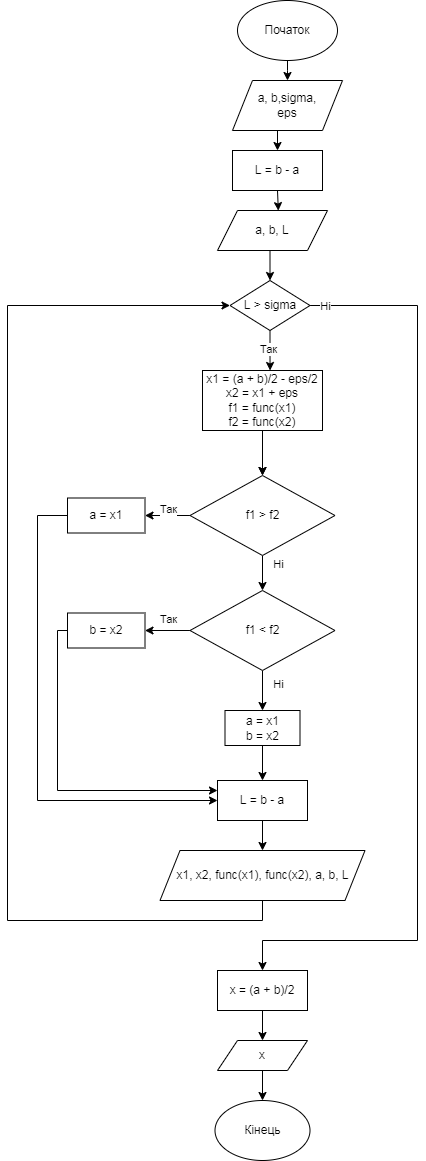

The diagram above was exported from draw.io. Its source (the exported page's mxGraphModel, read from the mxfile embedded in the PNG):
<mxGraphModel dx="1662" dy="790" grid="1" gridSize="10" guides="1" tooltips="1" connect="1" arrows="1" fold="1" page="1" pageScale="1" pageWidth="827" pageHeight="1169" math="0" shadow="0">
  <root>
    <mxCell id="WIyWlLk6GJQsqaUBKTNV-0" />
    <mxCell id="WIyWlLk6GJQsqaUBKTNV-1" parent="WIyWlLk6GJQsqaUBKTNV-0" />
    <mxCell id="Wcq8v0Spzg4cRM6Dpt8Z-5" style="edgeStyle=orthogonalEdgeStyle;rounded=0;orthogonalLoop=1;jettySize=auto;html=1;exitX=0.5;exitY=1;exitDx=0;exitDy=0;entryX=0.5;entryY=0;entryDx=0;entryDy=0;strokeColor=#000000;" parent="WIyWlLk6GJQsqaUBKTNV-1" source="Wcq8v0Spzg4cRM6Dpt8Z-0" target="Wcq8v0Spzg4cRM6Dpt8Z-4" edge="1">
      <mxGeometry relative="1" as="geometry" />
    </mxCell>
    <mxCell id="Wcq8v0Spzg4cRM6Dpt8Z-0" value="a, b,sigma,&lt;br&gt;eps" style="shape=parallelogram;perimeter=parallelogramPerimeter;whiteSpace=wrap;html=1;fixedSize=1;fillColor=#FFFFFF;strokeColor=#000000;" parent="WIyWlLk6GJQsqaUBKTNV-1" vertex="1">
      <mxGeometry x="355" y="110" width="110" height="50" as="geometry" />
    </mxCell>
    <mxCell id="Wcq8v0Spzg4cRM6Dpt8Z-3" style="edgeStyle=orthogonalEdgeStyle;rounded=0;orthogonalLoop=1;jettySize=auto;html=1;exitX=0.5;exitY=1;exitDx=0;exitDy=0;entryX=0.5;entryY=0;entryDx=0;entryDy=0;strokeColor=#000000;" parent="WIyWlLk6GJQsqaUBKTNV-1" source="Wcq8v0Spzg4cRM6Dpt8Z-1" target="Wcq8v0Spzg4cRM6Dpt8Z-0" edge="1">
      <mxGeometry relative="1" as="geometry">
        <mxPoint x="540" y="90" as="targetPoint" />
        <Array as="points">
          <mxPoint x="410" y="100" />
        </Array>
      </mxGeometry>
    </mxCell>
    <mxCell id="Wcq8v0Spzg4cRM6Dpt8Z-1" value="Початок" style="ellipse;whiteSpace=wrap;html=1;fillColor=#FFFFFF;strokeColor=#000000;" parent="WIyWlLk6GJQsqaUBKTNV-1" vertex="1">
      <mxGeometry x="360" y="30" width="100" height="60" as="geometry" />
    </mxCell>
    <mxCell id="Wcq8v0Spzg4cRM6Dpt8Z-2" value="Кінець" style="ellipse;whiteSpace=wrap;html=1;fillColor=#FFFFFF;strokeColor=#000000;" parent="WIyWlLk6GJQsqaUBKTNV-1" vertex="1">
      <mxGeometry x="337.5" y="1130" width="95" height="60" as="geometry" />
    </mxCell>
    <mxCell id="Wcq8v0Spzg4cRM6Dpt8Z-7" style="edgeStyle=orthogonalEdgeStyle;rounded=0;orthogonalLoop=1;jettySize=auto;html=1;exitX=0.5;exitY=1;exitDx=0;exitDy=0;entryX=0.553;entryY=0.003;entryDx=0;entryDy=0;entryPerimeter=0;strokeColor=#000000;" parent="WIyWlLk6GJQsqaUBKTNV-1" source="Wcq8v0Spzg4cRM6Dpt8Z-4" target="38ErkbV3rT4c_7EeEyQY-0" edge="1">
      <mxGeometry relative="1" as="geometry" />
    </mxCell>
    <mxCell id="Wcq8v0Spzg4cRM6Dpt8Z-4" value="L = b - a" style="rounded=0;whiteSpace=wrap;html=1;fillColor=#FFFFFF;strokeColor=#000000;" parent="WIyWlLk6GJQsqaUBKTNV-1" vertex="1">
      <mxGeometry x="355" y="180" width="90" height="40" as="geometry" />
    </mxCell>
    <mxCell id="Wcq8v0Spzg4cRM6Dpt8Z-39" style="edgeStyle=orthogonalEdgeStyle;rounded=0;orthogonalLoop=1;jettySize=auto;html=1;exitX=1;exitY=0.5;exitDx=0;exitDy=0;entryX=0.5;entryY=0;entryDx=0;entryDy=0;strokeColor=#000000;" parent="WIyWlLk6GJQsqaUBKTNV-1" source="Wcq8v0Spzg4cRM6Dpt8Z-6" target="38ErkbV3rT4c_7EeEyQY-29" edge="1">
      <mxGeometry relative="1" as="geometry">
        <Array as="points">
          <mxPoint x="540" y="335" />
          <mxPoint x="540" y="970" />
          <mxPoint x="385" y="970" />
        </Array>
        <mxPoint x="440" y="410" as="sourcePoint" />
        <mxPoint x="650" y="1120" as="targetPoint" />
      </mxGeometry>
    </mxCell>
    <mxCell id="Wcq8v0Spzg4cRM6Dpt8Z-42" value="Ні" style="edgeLabel;html=1;align=center;verticalAlign=middle;resizable=0;points=[];strokeColor=#000000;" parent="Wcq8v0Spzg4cRM6Dpt8Z-39" vertex="1" connectable="0">
      <mxGeometry x="-0.8623" y="-2" relative="1" as="geometry">
        <mxPoint x="-49" y="-2" as="offset" />
      </mxGeometry>
    </mxCell>
    <mxCell id="38ErkbV3rT4c_7EeEyQY-20" style="edgeStyle=orthogonalEdgeStyle;rounded=0;orthogonalLoop=1;jettySize=auto;html=1;entryX=0.563;entryY=0;entryDx=0;entryDy=0;entryPerimeter=0;strokeColor=#000000;" parent="WIyWlLk6GJQsqaUBKTNV-1" source="Wcq8v0Spzg4cRM6Dpt8Z-6" target="Wcq8v0Spzg4cRM6Dpt8Z-8" edge="1">
      <mxGeometry relative="1" as="geometry" />
    </mxCell>
    <mxCell id="Wcq8v0Spzg4cRM6Dpt8Z-6" value="L &amp;gt; sigma" style="rhombus;whiteSpace=wrap;html=1;fillColor=#FFFFFF;strokeColor=#000000;" parent="WIyWlLk6GJQsqaUBKTNV-1" vertex="1">
      <mxGeometry x="352.5" y="310" width="80" height="50" as="geometry" />
    </mxCell>
    <mxCell id="38ErkbV3rT4c_7EeEyQY-4" style="edgeStyle=orthogonalEdgeStyle;rounded=0;orthogonalLoop=1;jettySize=auto;html=1;exitX=0.5;exitY=1;exitDx=0;exitDy=0;entryX=0.5;entryY=0;entryDx=0;entryDy=0;strokeColor=#000000;" parent="WIyWlLk6GJQsqaUBKTNV-1" source="Wcq8v0Spzg4cRM6Dpt8Z-8" target="38ErkbV3rT4c_7EeEyQY-3" edge="1">
      <mxGeometry relative="1" as="geometry" />
    </mxCell>
    <mxCell id="38ErkbV3rT4c_7EeEyQY-12" value="" style="edgeStyle=orthogonalEdgeStyle;rounded=0;orthogonalLoop=1;jettySize=auto;html=1;strokeColor=#000000;" parent="WIyWlLk6GJQsqaUBKTNV-1" source="Wcq8v0Spzg4cRM6Dpt8Z-8" target="38ErkbV3rT4c_7EeEyQY-3" edge="1">
      <mxGeometry relative="1" as="geometry" />
    </mxCell>
    <mxCell id="Wcq8v0Spzg4cRM6Dpt8Z-8" value="x1 = (a + b)/2 - eps/2&lt;br&gt;x2 = x1 + eps&lt;br&gt;f1 = func(x1)&lt;br&gt;f2 = func(x2)" style="rounded=0;whiteSpace=wrap;html=1;fillColor=#FFFFFF;strokeColor=#000000;" parent="WIyWlLk6GJQsqaUBKTNV-1" vertex="1">
      <mxGeometry x="325" y="400" width="120" height="60" as="geometry" />
    </mxCell>
    <mxCell id="38ErkbV3rT4c_7EeEyQY-2" style="edgeStyle=orthogonalEdgeStyle;rounded=0;orthogonalLoop=1;jettySize=auto;html=1;exitX=0.5;exitY=1;exitDx=0;exitDy=0;entryX=0.5;entryY=0;entryDx=0;entryDy=0;strokeColor=#000000;" parent="WIyWlLk6GJQsqaUBKTNV-1" source="38ErkbV3rT4c_7EeEyQY-0" target="Wcq8v0Spzg4cRM6Dpt8Z-6" edge="1">
      <mxGeometry relative="1" as="geometry" />
    </mxCell>
    <mxCell id="38ErkbV3rT4c_7EeEyQY-0" value="a, b, L" style="shape=parallelogram;perimeter=parallelogramPerimeter;whiteSpace=wrap;html=1;fixedSize=1;fillColor=#FFFFFF;strokeColor=#000000;" parent="WIyWlLk6GJQsqaUBKTNV-1" vertex="1">
      <mxGeometry x="340" y="240" width="110" height="40" as="geometry" />
    </mxCell>
    <mxCell id="38ErkbV3rT4c_7EeEyQY-8" style="edgeStyle=orthogonalEdgeStyle;rounded=0;orthogonalLoop=1;jettySize=auto;html=1;exitX=0;exitY=0.5;exitDx=0;exitDy=0;entryX=1;entryY=0.5;entryDx=0;entryDy=0;strokeColor=#000000;" parent="WIyWlLk6GJQsqaUBKTNV-1" source="38ErkbV3rT4c_7EeEyQY-3" target="38ErkbV3rT4c_7EeEyQY-5" edge="1">
      <mxGeometry relative="1" as="geometry" />
    </mxCell>
    <mxCell id="38ErkbV3rT4c_7EeEyQY-14" style="edgeStyle=orthogonalEdgeStyle;rounded=0;orthogonalLoop=1;jettySize=auto;html=1;exitX=0.5;exitY=1;exitDx=0;exitDy=0;entryX=0.5;entryY=0;entryDx=0;entryDy=0;strokeColor=#000000;" parent="WIyWlLk6GJQsqaUBKTNV-1" source="38ErkbV3rT4c_7EeEyQY-3" target="38ErkbV3rT4c_7EeEyQY-11" edge="1">
      <mxGeometry relative="1" as="geometry" />
    </mxCell>
    <mxCell id="38ErkbV3rT4c_7EeEyQY-3" value="f1 &amp;gt; f2" style="rhombus;whiteSpace=wrap;html=1;fillColor=#FFFFFF;strokeColor=#000000;" parent="WIyWlLk6GJQsqaUBKTNV-1" vertex="1">
      <mxGeometry x="312.5" y="505" width="145" height="80" as="geometry" />
    </mxCell>
    <mxCell id="38ErkbV3rT4c_7EeEyQY-23" style="edgeStyle=orthogonalEdgeStyle;rounded=0;orthogonalLoop=1;jettySize=auto;html=1;entryX=0;entryY=0.5;entryDx=0;entryDy=0;strokeColor=#000000;" parent="WIyWlLk6GJQsqaUBKTNV-1" source="38ErkbV3rT4c_7EeEyQY-5" target="38ErkbV3rT4c_7EeEyQY-22" edge="1">
      <mxGeometry relative="1" as="geometry">
        <Array as="points">
          <mxPoint x="160" y="545" />
          <mxPoint x="160" y="830" />
        </Array>
      </mxGeometry>
    </mxCell>
    <mxCell id="38ErkbV3rT4c_7EeEyQY-5" value="a = x1" style="rounded=0;whiteSpace=wrap;html=1;fillColor=#FFFFFF;strokeColor=#000000;" parent="WIyWlLk6GJQsqaUBKTNV-1" vertex="1">
      <mxGeometry x="190" y="527.5" width="77.5" height="35" as="geometry" />
    </mxCell>
    <mxCell id="38ErkbV3rT4c_7EeEyQY-24" style="edgeStyle=orthogonalEdgeStyle;rounded=0;orthogonalLoop=1;jettySize=auto;html=1;entryX=0;entryY=0.25;entryDx=0;entryDy=0;strokeColor=#000000;" parent="WIyWlLk6GJQsqaUBKTNV-1" source="38ErkbV3rT4c_7EeEyQY-6" target="38ErkbV3rT4c_7EeEyQY-22" edge="1">
      <mxGeometry relative="1" as="geometry">
        <Array as="points">
          <mxPoint x="180" y="660" />
          <mxPoint x="180" y="820" />
        </Array>
      </mxGeometry>
    </mxCell>
    <mxCell id="38ErkbV3rT4c_7EeEyQY-6" value="b = x2" style="rounded=0;whiteSpace=wrap;html=1;fillColor=#FFFFFF;strokeColor=#000000;" parent="WIyWlLk6GJQsqaUBKTNV-1" vertex="1">
      <mxGeometry x="190" y="642.5" width="77.5" height="35" as="geometry" />
    </mxCell>
    <mxCell id="38ErkbV3rT4c_7EeEyQY-25" style="edgeStyle=orthogonalEdgeStyle;rounded=0;orthogonalLoop=1;jettySize=auto;html=1;entryX=0.5;entryY=0;entryDx=0;entryDy=0;strokeColor=#000000;" parent="WIyWlLk6GJQsqaUBKTNV-1" source="38ErkbV3rT4c_7EeEyQY-7" target="38ErkbV3rT4c_7EeEyQY-22" edge="1">
      <mxGeometry relative="1" as="geometry" />
    </mxCell>
    <mxCell id="38ErkbV3rT4c_7EeEyQY-7" value="a = x1&lt;br&gt;b = x2" style="rounded=0;whiteSpace=wrap;html=1;fillColor=#FFFFFF;strokeColor=#000000;" parent="WIyWlLk6GJQsqaUBKTNV-1" vertex="1">
      <mxGeometry x="347.5" y="740" width="75" height="35" as="geometry" />
    </mxCell>
    <mxCell id="38ErkbV3rT4c_7EeEyQY-10" value="Так" style="edgeLabel;html=1;align=center;verticalAlign=middle;resizable=0;points=[];strokeColor=#000000;" parent="WIyWlLk6GJQsqaUBKTNV-1" vertex="1" connectable="0">
      <mxGeometry x="300" y="619.9966666666667" as="geometry">
        <mxPoint x="-10" y="29" as="offset" />
      </mxGeometry>
    </mxCell>
    <mxCell id="38ErkbV3rT4c_7EeEyQY-15" style="edgeStyle=orthogonalEdgeStyle;rounded=0;orthogonalLoop=1;jettySize=auto;html=1;exitX=0;exitY=0.5;exitDx=0;exitDy=0;entryX=1;entryY=0.5;entryDx=0;entryDy=0;strokeColor=#000000;" parent="WIyWlLk6GJQsqaUBKTNV-1" source="38ErkbV3rT4c_7EeEyQY-11" target="38ErkbV3rT4c_7EeEyQY-6" edge="1">
      <mxGeometry relative="1" as="geometry" />
    </mxCell>
    <mxCell id="38ErkbV3rT4c_7EeEyQY-17" style="edgeStyle=orthogonalEdgeStyle;rounded=0;orthogonalLoop=1;jettySize=auto;html=1;strokeColor=#000000;" parent="WIyWlLk6GJQsqaUBKTNV-1" source="38ErkbV3rT4c_7EeEyQY-11" target="38ErkbV3rT4c_7EeEyQY-7" edge="1">
      <mxGeometry relative="1" as="geometry" />
    </mxCell>
    <mxCell id="38ErkbV3rT4c_7EeEyQY-11" value="f1 &amp;lt; f2" style="rhombus;whiteSpace=wrap;html=1;fillColor=#FFFFFF;strokeColor=#000000;" parent="WIyWlLk6GJQsqaUBKTNV-1" vertex="1">
      <mxGeometry x="312.5" y="620" width="145" height="80" as="geometry" />
    </mxCell>
    <mxCell id="38ErkbV3rT4c_7EeEyQY-16" value="Так" style="edgeLabel;html=1;align=center;verticalAlign=middle;resizable=0;points=[];strokeColor=#000000;" parent="WIyWlLk6GJQsqaUBKTNV-1" vertex="1" connectable="0">
      <mxGeometry x="300" y="509.99666666666667" as="geometry">
        <mxPoint x="-10" y="29" as="offset" />
      </mxGeometry>
    </mxCell>
    <mxCell id="38ErkbV3rT4c_7EeEyQY-18" value="Ні" style="edgeLabel;html=1;align=center;verticalAlign=middle;resizable=0;points=[];strokeColor=#000000;" parent="WIyWlLk6GJQsqaUBKTNV-1" vertex="1" connectable="0">
      <mxGeometry x="479.9966666666667" y="350.0000000000001" as="geometry">
        <mxPoint x="-79" y="243" as="offset" />
      </mxGeometry>
    </mxCell>
    <mxCell id="38ErkbV3rT4c_7EeEyQY-19" value="Ні" style="edgeLabel;html=1;align=center;verticalAlign=middle;resizable=0;points=[];strokeColor=#000000;" parent="WIyWlLk6GJQsqaUBKTNV-1" vertex="1" connectable="0">
      <mxGeometry x="479.9966666666667" y="470.0000000000001" as="geometry">
        <mxPoint x="-79" y="243" as="offset" />
      </mxGeometry>
    </mxCell>
    <mxCell id="38ErkbV3rT4c_7EeEyQY-21" value="Так" style="edgeLabel;html=1;align=center;verticalAlign=middle;resizable=0;points=[];strokeColor=#000000;" parent="WIyWlLk6GJQsqaUBKTNV-1" vertex="1" connectable="0">
      <mxGeometry x="400" y="349.99666666666667" as="geometry">
        <mxPoint x="-10" y="29" as="offset" />
      </mxGeometry>
    </mxCell>
    <mxCell id="38ErkbV3rT4c_7EeEyQY-27" style="edgeStyle=orthogonalEdgeStyle;rounded=0;orthogonalLoop=1;jettySize=auto;html=1;strokeColor=#000000;" parent="WIyWlLk6GJQsqaUBKTNV-1" source="38ErkbV3rT4c_7EeEyQY-22" target="38ErkbV3rT4c_7EeEyQY-26" edge="1">
      <mxGeometry relative="1" as="geometry" />
    </mxCell>
    <mxCell id="38ErkbV3rT4c_7EeEyQY-22" value="L = b - a" style="rounded=0;whiteSpace=wrap;html=1;fillColor=#FFFFFF;strokeColor=#000000;" parent="WIyWlLk6GJQsqaUBKTNV-1" vertex="1">
      <mxGeometry x="340" y="810" width="90" height="40" as="geometry" />
    </mxCell>
    <mxCell id="38ErkbV3rT4c_7EeEyQY-28" style="edgeStyle=orthogonalEdgeStyle;rounded=0;orthogonalLoop=1;jettySize=auto;html=1;exitX=0.5;exitY=1;exitDx=0;exitDy=0;entryX=0;entryY=0.5;entryDx=0;entryDy=0;strokeColor=#000000;" parent="WIyWlLk6GJQsqaUBKTNV-1" source="38ErkbV3rT4c_7EeEyQY-26" target="Wcq8v0Spzg4cRM6Dpt8Z-6" edge="1">
      <mxGeometry relative="1" as="geometry">
        <mxPoint x="100" y="660" as="targetPoint" />
        <Array as="points">
          <mxPoint x="385" y="950" />
          <mxPoint x="130" y="950" />
          <mxPoint x="130" y="335" />
        </Array>
      </mxGeometry>
    </mxCell>
    <mxCell id="38ErkbV3rT4c_7EeEyQY-26" value="x1, x2, func(x1), func(x2), a, b, L" style="shape=parallelogram;perimeter=parallelogramPerimeter;whiteSpace=wrap;html=1;fixedSize=1;fillColor=#FFFFFF;strokeColor=#000000;" parent="WIyWlLk6GJQsqaUBKTNV-1" vertex="1">
      <mxGeometry x="282.5" y="880" width="205" height="50" as="geometry" />
    </mxCell>
    <mxCell id="38ErkbV3rT4c_7EeEyQY-31" style="edgeStyle=orthogonalEdgeStyle;rounded=0;orthogonalLoop=1;jettySize=auto;html=1;strokeColor=#000000;" parent="WIyWlLk6GJQsqaUBKTNV-1" source="38ErkbV3rT4c_7EeEyQY-29" target="38ErkbV3rT4c_7EeEyQY-30" edge="1">
      <mxGeometry relative="1" as="geometry" />
    </mxCell>
    <mxCell id="38ErkbV3rT4c_7EeEyQY-29" value="x = (a + b)/2" style="rounded=0;whiteSpace=wrap;html=1;fillColor=#FFFFFF;strokeColor=#000000;" parent="WIyWlLk6GJQsqaUBKTNV-1" vertex="1">
      <mxGeometry x="340" y="1000" width="90" height="40" as="geometry" />
    </mxCell>
    <mxCell id="38ErkbV3rT4c_7EeEyQY-32" style="edgeStyle=orthogonalEdgeStyle;rounded=0;orthogonalLoop=1;jettySize=auto;html=1;strokeColor=#000000;" parent="WIyWlLk6GJQsqaUBKTNV-1" source="38ErkbV3rT4c_7EeEyQY-30" target="Wcq8v0Spzg4cRM6Dpt8Z-2" edge="1">
      <mxGeometry relative="1" as="geometry" />
    </mxCell>
    <mxCell id="38ErkbV3rT4c_7EeEyQY-30" value="x" style="shape=parallelogram;perimeter=parallelogramPerimeter;whiteSpace=wrap;html=1;fixedSize=1;fillColor=#FFFFFF;strokeColor=#000000;" parent="WIyWlLk6GJQsqaUBKTNV-1" vertex="1">
      <mxGeometry x="340" y="1070" width="90" height="30" as="geometry" />
    </mxCell>
  </root>
</mxGraphModel>